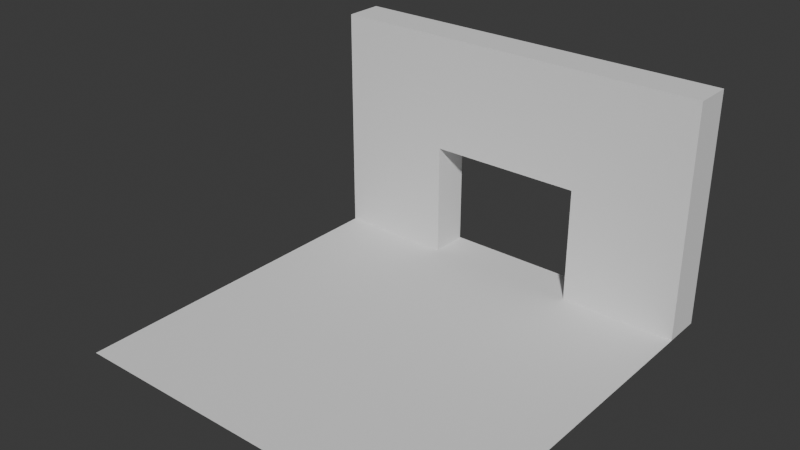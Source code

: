 # Source: outside.blend  (saved by Blender 4.0.36; exported with 4.5.12 LTS)
import bpy
from mathutils import Matrix  # noqa: F401  (used for matrix-valued properties, if any)

bpy.ops.wm.read_factory_settings(use_empty=True)
scene = bpy.context.scene
scene.name = 'Scene'

# ---- collections
col_collection = bpy.data.collections.new('Collection'); scene.collection.children.link(col_collection)

# ---- world
world_world = bpy.data.worlds.new('World'); scene.world = world_world
world_world.use_nodes = True; world_world.node_tree.nodes.clear()
_N = world_world.node_tree.nodes; _L = world_world.node_tree.links
n0 = _N.new('ShaderNodeOutputWorld'); n0.name = 'World Output'; n0.location = (300, 300)
n1 = _N.new('ShaderNodeBackground'); n1.name = 'Background'; n1.location = (10, 300)
n1.inputs[0].default_value = (0.05088, 0.05088, 0.05088, 1.0)
_L.new(n1.outputs[0], n0.inputs[0])
n0.is_active_output = True
world_world.color = (0.05088, 0.05088, 0.05088)
world_world.use_sun_shadow = False
world_world.sun_shadow_jitter_overblur = 0.0

# ---- meshes
me_plane_001 = bpy.data.meshes.new('Plane.001')
me_plane_001.from_pydata([(-5.0, -5.0, 0.0), (5.0, -5.0, 0.0), (-5.0, 5.0, 0.0), (5.0, 5.0, 0.0)], [], [(0, 1, 3, 2)])
_uv = me_plane_001.uv_layers.new(name='UVMap')
_uv.uv.foreach_set('vector', [0.0, 0.0, 1.0, 0.0, 1.0, 1.0, 0.0, 1.0])
me_plane_001.update()
me_cube_002 = bpy.data.meshes.new('Cube.002')
me_cube_002.from_pydata([(-5.0, 0.0, 0.0), (-2.0, 0.0, 0.0), (-5.0, 0.0, 6.0), (-2.0, 0.0, 3.0), (-5.0, 1.0, 0.0), (-2.0, 1.0, 0.0), (-5.0, 1.0, 6.0), (-2.0, 1.0, 3.0), (5.0, 0.0, 0.0), (2.0, 0.0, 0.0), (5.0, 0.0, 6.0), (2.0, 0.0, 3.0), (5.0, 1.0, 0.0), (2.0, 1.0, 0.0), (5.0, 1.0, 6.0), (2.0, 1.0, 3.0)], [], [(0, 2, 6, 4), (5, 4, 6, 14, 12, 13, 15, 7), (12, 14, 10, 8), (9, 8, 10, 2, 0, 1, 3, 11), (12, 8, 9, 13), (1, 0, 4, 5), (14, 6, 2, 10), (5, 7, 3, 1), (11, 15, 13, 9), (3, 7, 15, 11)])
_uv = me_cube_002.uv_layers.new(name='UVMap')
_uv.uv.foreach_set('vector', [0.375, 0.0, 0.625, 0.0, 0.625, 0.25, 0.375, 0.25, 0.375, 0.325, 0.375, 0.25, 0.625, 0.25, 0.625, 0.5, 0.375, 0.5, 0.375, 0.425, 0.5, 0.425, 0.5, 0.325, 0.375, 0.5, 0.625, 0.5, 0.625, 0.75, 0.375, 0.75, 0.375, 0.825, 0.375, 0.75, 0.625, 0.75, 0.625, 1.0, 0.375, 1.0, 0.375, 0.925, 0.5, 0.925, 0.5, 0.825, 0.375, 0.5, 0.375, 0.75, 0.3, 0.75, 0.3, 0.5, 0.2, 0.75, 0.125, 0.75, 0.125, 0.5, 0.2, 0.5, 0.625, 0.5, 0.875, 0.5, 0.875, 0.75, 0.625, 0.75, 0.375, 0.25, 0.625, 0.25, 0.625, 0.0, 0.375, 0.0, 0.625, 0.75, 0.625, 0.5, 0.375, 0.5, 0.375, 0.75, 0.875, 0.75, 0.875, 0.5, 0.625, 0.5, 0.625, 0.75])
me_cube_002.update()

# ---- objects
ob_plane = bpy.data.objects.new('Plane', me_plane_001)
ob_cube_001 = bpy.data.objects.new('Cube.001', me_cube_002)

# ---- transforms, parenting, visibility, modifiers, constraints
ob_plane.location = (0.0, 0.0, 0.0)
ob_cube_001.location = (0.0, 4.0, 0.0)

# ---- collection membership
col_collection.objects.link(ob_plane)
col_collection.objects.link(ob_cube_001)

# ---- scene / render settings (as saved in the file)
scene.frame_start = 1; scene.frame_end = 250; scene.frame_set(1)
scene.render.engine = 'BLENDER_EEVEE_NEXT'
scene.cycles.sampling_pattern = 'TABULATED_SOBOL'
bpy.context.view_layer.update()

# ---- added for rendering (the .blend has no active camera and no usable light): camera, sun
cam_auto = bpy.data.cameras.new('AutoCamera')
cam_auto.lens = 50.0
cam_auto.sensor_width = 36.0
cam_auto.clip_end = 1000.0
ob_auto_camera = bpy.data.objects.new('AutoCamera', cam_auto)
scene.collection.objects.link(ob_auto_camera)
ob_auto_camera.location = (14.2136, -17.0563, 14.3709)
ob_auto_camera.rotation_euler = (1.09748, -7.21219e-08, 0.694738)
scene.camera = ob_auto_camera
light_auto_sun = bpy.data.lights.new('AutoSun', 'SUN')
light_auto_sun.energy = 3.0
light_auto_sun.angle = 0.0523599
ob_auto_sun = bpy.data.objects.new('AutoSun', light_auto_sun)
scene.collection.objects.link(ob_auto_sun)
ob_auto_sun.rotation_euler = (0.872665, 0.174533, 0.523599)
bpy.context.view_layer.update()
